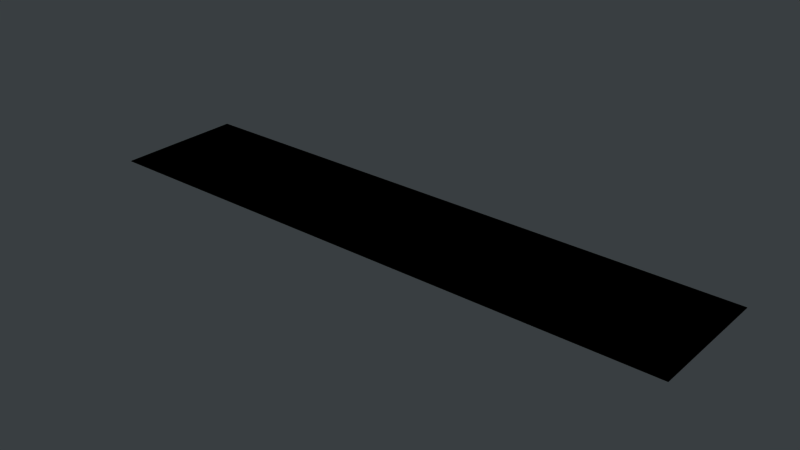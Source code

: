 # Source: bracketBarMesh.blend  (saved by Blender 2.81.16; exported with 4.5.12 LTS)
import bpy
from mathutils import Matrix  # noqa: F401  (used for matrix-valued properties, if any)

bpy.ops.wm.read_factory_settings(use_empty=True)
scene = bpy.context.scene
scene.name = 'Scene'

# ---- collections
col_collection_1 = bpy.data.collections.new('Collection 1'); scene.collection.children.link(col_collection_1)

# ---- materials (node trees are filled in below, after node groups)
mat_color5 = bpy.data.materials.new('color5')
mat_color5.alpha_threshold = 0.0
mat_color5.diffuse_color = (0.9059, 0.8863, 0.2784, 1.0)
mat_color5.roughness = 0.5

# ---- material node trees
mat_color5.use_nodes = True; mat_color5.node_tree.nodes.clear()
_N = mat_color5.node_tree.nodes; _L = mat_color5.node_tree.links
n0 = _N.new('ShaderNodeOutputMaterial'); n0.name = 'Material Output'; n0.location = (300, 300)
n1 = _N.new('ShaderNodeBsdfDiffuse'); n1.name = 'Diffuse BSDF'; n1.location = (10, 300)
n1.inputs[0].default_value = (0.9059, 0.8863, 0.2784, 1.0)
_L.new(n1.outputs[0], n0.inputs[0])
n0.is_active_output = True

# ---- world
world_world = bpy.data.worlds.new('World'); scene.world = world_world
world_world.use_nodes = True; world_world.node_tree.nodes.clear()
_N = world_world.node_tree.nodes; _L = world_world.node_tree.links
n0 = _N.new('ShaderNodeOutputWorld'); n0.name = 'World Output'; n0.location = (300, 300)
n1 = _N.new('ShaderNodeBackground'); n1.name = 'Background'; n1.location = (10, 300)
n2 = _N.new('ShaderNodeMix'); n2.name = 'Mix'; n2.location = (0, 0)
n2.data_type = 'RGBA'
n3 = _N.new('ShaderNodeLightPath'); n3.name = 'Light Path'; n3.location = (0, 0)
n4 = _N.new('ShaderNodeRGB'); n4.name = 'RGB'; n4.location = (0, 0)
n4.outputs[0].default_value = (0.2235, 0.2431, 0.2549, 1.0)
_L.new(n1.outputs[0], n0.inputs[0])
_L.new(n2.outputs[2], n1.inputs[0])
_L.new(n3.outputs[0], n2.inputs[0])
_L.new(n4.outputs[0], n2.inputs[7])
n0.is_active_output = True
world_world.use_sun_shadow = False
world_world.sun_shadow_jitter_overblur = 0.0
world_world.cycles.sampling_method = 'MANUAL'

# ---- meshes
me_g0_102_001 = bpy.data.meshes.new('g0-102.001')
me_g0_102_001.from_pydata([(-7.012e-05, 0.1058, 0.0), (0.0132, 0.1058, 0.0), (0.05071, 0.1058, 0.0), (0.109, 0.1058, 0.0), (0.1846, 0.1058, 0.0), (0.2742, 0.1058, 0.0), (0.3741, 0.1058, 0.0), (0.4811, 0.1058, 0.0), (0.5916, 0.1058, 0.0), (0.7022, 0.1058, 0.0), (0.8094, 0.1058, 0.0), (0.9098, 0.1058, 0.0), (1.0, 0.1058, 0.0), (1.0, 0.09577, 0.0), (1.0, 0.08086, 0.0), (1.0, 0.06211, 0.0), (1.0, 0.04055, 0.0), (1.0, 0.01718, 0.0), (1.0, -0.006975, 0.0), (1.0, -0.03091, 0.0), (1.0, -0.05361, 0.0), (1.0, -0.07405, 0.0), (1.0, -0.09123, 0.0), (1.0, -0.1041, 0.0), (1.0, -0.1117, 0.0), (0.9825, -0.1117, 0.0), (0.9342, -0.1117, 0.0), (0.8605, -0.1117, 0.0), (0.7673, -0.1117, 0.0), (0.6602, -0.1117, 0.0), (0.545, -0.1117, 0.0), (0.4272, -0.1117, 0.0), (0.3127, -0.1117, 0.0), (0.207, -0.1117, 0.0), (0.116, -0.1117, 0.0), (0.04523, -0.1117, 0.0), (0.0004406, -0.1117, 0.0), (0.0002553, -0.08116, 0.0), (0.0001279, -0.05493, 0.0), (4.863e-05, -0.03244, 0.0), (8.09e-06, -0.01305, 0.0), (-3.276e-06, 0.003858, 0.0), (4.896e-06, 0.01892, 0.0), (2.308e-05, 0.03278, 0.0), (4.175e-05, 0.04604, 0.0), (5.133e-05, 0.05935, 0.0), (4.224e-05, 0.07333, 0.0), (4.951e-06, 0.08862, 0.0), (-7.012e-05, 0.1058, 0.0), (0.0132, 0.1058, 0.0), (0.05071, 0.1058, 0.0), (0.109, 0.1058, 0.0), (0.1846, 0.1058, 0.0), (0.2742, 0.1058, 0.0), (0.3741, 0.1058, 0.0), (0.4811, 0.1058, 0.0), (0.5916, 0.1058, 0.0), (0.7022, 0.1058, 0.0), (0.8094, 0.1058, 0.0), (0.9098, 0.1058, 0.0), (1.0, 0.1058, 0.0), (1.0, 0.09577, 0.0), (1.0, 0.08086, 0.0), (1.0, 0.06211, 0.0), (1.0, 0.04055, 0.0), (1.0, 0.01718, 0.0), (1.0, -0.006975, 0.0), (1.0, -0.03091, 0.0), (1.0, -0.05361, 0.0), (1.0, -0.07405, 0.0), (1.0, -0.09123, 0.0), (1.0, -0.1041, 0.0), (1.0, -0.1117, 0.0), (0.9825, -0.1117, 0.0), (0.9342, -0.1117, 0.0), (0.8605, -0.1117, 0.0), (0.7673, -0.1117, 0.0), (0.6602, -0.1117, 0.0), (0.545, -0.1117, 0.0), (0.4272, -0.1117, 0.0), (0.3127, -0.1117, 0.0), (0.207, -0.1117, 0.0), (0.116, -0.1117, 0.0), (0.04523, -0.1117, 0.0), (0.0004406, -0.1117, 0.0), (0.0002553, -0.08116, 0.0), (0.0001279, -0.05493, 0.0), (4.863e-05, -0.03244, 0.0), (8.09e-06, -0.01305, 0.0), (-3.276e-06, 0.003858, 0.0), (4.896e-06, 0.01892, 0.0), (2.308e-05, 0.03278, 0.0), (4.175e-05, 0.04604, 0.0), (5.133e-05, 0.05935, 0.0), (4.224e-05, 0.07333, 0.0), (4.951e-06, 0.08862, 0.0)], [], [(13, 11, 12), (13, 10, 11), (13, 9, 10), (13, 8, 9), (13, 7, 8), (13, 6, 7), (13, 5, 6), (13, 4, 5), (13, 3, 4), (13, 2, 3), (13, 1, 2), (13, 0, 1), (13, 47, 0), (14, 47, 13), (14, 46, 47), (15, 46, 14), (15, 45, 46), (16, 45, 15), (16, 44, 45), (16, 43, 44), (17, 43, 16), (17, 42, 43), (17, 41, 42), (18, 41, 17), (18, 40, 41), (19, 40, 18), (19, 39, 40), (20, 39, 19), (20, 38, 39), (21, 38, 20), (21, 37, 38), (22, 37, 21), (22, 36, 37), (23, 36, 22), (24, 25, 23), (25, 26, 23), (26, 27, 23), (27, 28, 23), (28, 29, 23), (29, 30, 23), (30, 31, 23), (31, 34, 23), (34, 36, 23), (32, 34, 31), (33, 34, 32), (35, 36, 34), (61, 60, 59), (61, 59, 58), (61, 58, 57), (61, 57, 56), (61, 56, 55), (61, 55, 54), (61, 54, 53), (61, 53, 52), (61, 52, 51), (61, 51, 50), (61, 50, 49), (61, 49, 48), (61, 48, 95), (62, 61, 95), (62, 95, 94), (63, 62, 94), (63, 94, 93), (64, 63, 93), (64, 93, 92), (64, 92, 91), (65, 64, 91), (65, 91, 90), (65, 90, 89), (66, 65, 89), (66, 89, 88), (67, 66, 88), (67, 88, 87), (68, 67, 87), (68, 87, 86), (69, 68, 86), (69, 86, 85), (70, 69, 85), (70, 85, 84), (71, 70, 84), (72, 71, 73), (73, 71, 74), (74, 71, 75), (75, 71, 76), (76, 71, 77), (77, 71, 78), (78, 71, 79), (79, 71, 82), (82, 71, 84), (80, 79, 82), (81, 80, 82), (83, 82, 84)])
me_g0_102_001.materials.append(mat_color5)
me_g0_102_001.use_remesh_fix_poles = True
me_g0_102_001.use_remesh_preserve_attributes = False
me_g0_102_001.use_mirror_vertex_groups = False
me_g0_102_001.update()

# ---- objects
ob_bracket_001 = bpy.data.objects.new('bracket.001', me_g0_102_001)

# ---- transforms, parenting, visibility, modifiers, constraints
ob_bracket_001.location = (0.0, 0.0, 0.0)
ob_bracket_001.lineart.crease_threshold = 0.0

# ---- collection membership
col_collection_1.objects.link(ob_bracket_001)

# ---- scene / render settings (as saved in the file)
scene.frame_start = 0; scene.frame_end = 270; scene.frame_set(0)
scene.render.engine = 'CYCLES'
scene.render.image_settings.color_mode = 'RGB'
scene.render.resolution_percentage = 30
scene.render.fps = 60
scene.render.dither_intensity = 0.0
scene.render.use_compositing = False
scene.render.use_sequencer = False
scene.cycles.use_denoising = False
scene.cycles.samples = 64
scene.cycles.sampling_pattern = 'TABULATED_SOBOL'
scene.cycles.light_sampling_threshold = 0.1
scene.cycles.use_adaptive_sampling = False
scene.cycles.use_light_tree = False
scene.cycles.blur_glossy = 0.0
scene.cycles.sample_clamp_indirect = 0.0
scene.view_settings.view_transform = 'Raw'
bpy.context.view_layer.update()

# ---- added for rendering (the .blend has no active camera and no usable light): camera, sun
cam_auto = bpy.data.cameras.new('AutoCamera')
cam_auto.lens = 50.0
cam_auto.sensor_width = 36.0
cam_auto.clip_end = 1000.0
ob_auto_camera = bpy.data.objects.new('AutoCamera', cam_auto)
scene.collection.objects.link(ob_auto_camera)
ob_auto_camera.location = (1.44689, -1.13928, 0.757546)
ob_auto_camera.rotation_euler = (1.09748, -7.21219e-08, 0.694738)
scene.camera = ob_auto_camera
light_auto_sun = bpy.data.lights.new('AutoSun', 'SUN')
light_auto_sun.energy = 3.0
light_auto_sun.angle = 0.0523599
ob_auto_sun = bpy.data.objects.new('AutoSun', light_auto_sun)
scene.collection.objects.link(ob_auto_sun)
ob_auto_sun.rotation_euler = (0.872665, 0.174533, 0.523599)
bpy.context.view_layer.update()
